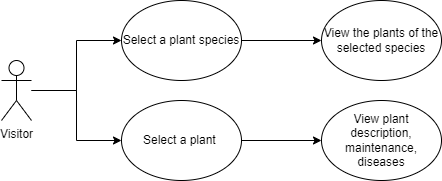

The diagram above was exported from draw.io. Its source (the exported page's mxGraphModel, read from the mxfile embedded in the PNG):
<mxGraphModel dx="1674" dy="738" grid="1" gridSize="10" guides="1" tooltips="1" connect="1" arrows="1" fold="1" page="1" pageScale="1" pageWidth="827" pageHeight="1169" math="0" shadow="0">
  <root>
    <mxCell id="0" />
    <mxCell id="1" parent="0" />
    <mxCell id="4KIsB5gb1vBcHnlxziaW-1" style="edgeStyle=orthogonalEdgeStyle;rounded=0;orthogonalLoop=1;jettySize=auto;html=1;entryX=0;entryY=0.5;entryDx=0;entryDy=0;" edge="1" parent="1" source="4KIsB5gb1vBcHnlxziaW-3" target="4KIsB5gb1vBcHnlxziaW-5">
      <mxGeometry relative="1" as="geometry" />
    </mxCell>
    <mxCell id="4KIsB5gb1vBcHnlxziaW-2" style="edgeStyle=orthogonalEdgeStyle;rounded=0;orthogonalLoop=1;jettySize=auto;html=1;entryX=0;entryY=0.5;entryDx=0;entryDy=0;" edge="1" parent="1" source="4KIsB5gb1vBcHnlxziaW-3" target="4KIsB5gb1vBcHnlxziaW-8">
      <mxGeometry relative="1" as="geometry" />
    </mxCell>
    <mxCell id="4KIsB5gb1vBcHnlxziaW-3" value="Visitor" style="shape=umlActor;verticalLabelPosition=bottom;verticalAlign=top;html=1;outlineConnect=0;" vertex="1" parent="1">
      <mxGeometry x="180" y="380" width="30" height="60" as="geometry" />
    </mxCell>
    <mxCell id="4KIsB5gb1vBcHnlxziaW-4" value="" style="edgeStyle=orthogonalEdgeStyle;rounded=0;orthogonalLoop=1;jettySize=auto;html=1;" edge="1" parent="1" source="4KIsB5gb1vBcHnlxziaW-5" target="4KIsB5gb1vBcHnlxziaW-6">
      <mxGeometry relative="1" as="geometry" />
    </mxCell>
    <mxCell id="4KIsB5gb1vBcHnlxziaW-5" value="Select a plant species" style="ellipse;whiteSpace=wrap;html=1;" vertex="1" parent="1">
      <mxGeometry x="300" y="320" width="120" height="80" as="geometry" />
    </mxCell>
    <mxCell id="4KIsB5gb1vBcHnlxziaW-6" value="View the plants of the selected species" style="ellipse;whiteSpace=wrap;html=1;" vertex="1" parent="1">
      <mxGeometry x="500" y="320" width="120" height="80" as="geometry" />
    </mxCell>
    <mxCell id="4KIsB5gb1vBcHnlxziaW-7" value="" style="edgeStyle=orthogonalEdgeStyle;rounded=0;orthogonalLoop=1;jettySize=auto;html=1;" edge="1" parent="1" source="4KIsB5gb1vBcHnlxziaW-8" target="4KIsB5gb1vBcHnlxziaW-9">
      <mxGeometry relative="1" as="geometry" />
    </mxCell>
    <mxCell id="4KIsB5gb1vBcHnlxziaW-8" value="Select a plant&amp;nbsp;" style="ellipse;whiteSpace=wrap;html=1;" vertex="1" parent="1">
      <mxGeometry x="300" y="420" width="120" height="80" as="geometry" />
    </mxCell>
    <mxCell id="4KIsB5gb1vBcHnlxziaW-9" value="View plant description, maintenance, diseases" style="ellipse;whiteSpace=wrap;html=1;" vertex="1" parent="1">
      <mxGeometry x="500" y="420" width="120" height="80" as="geometry" />
    </mxCell>
  </root>
</mxGraphModel>